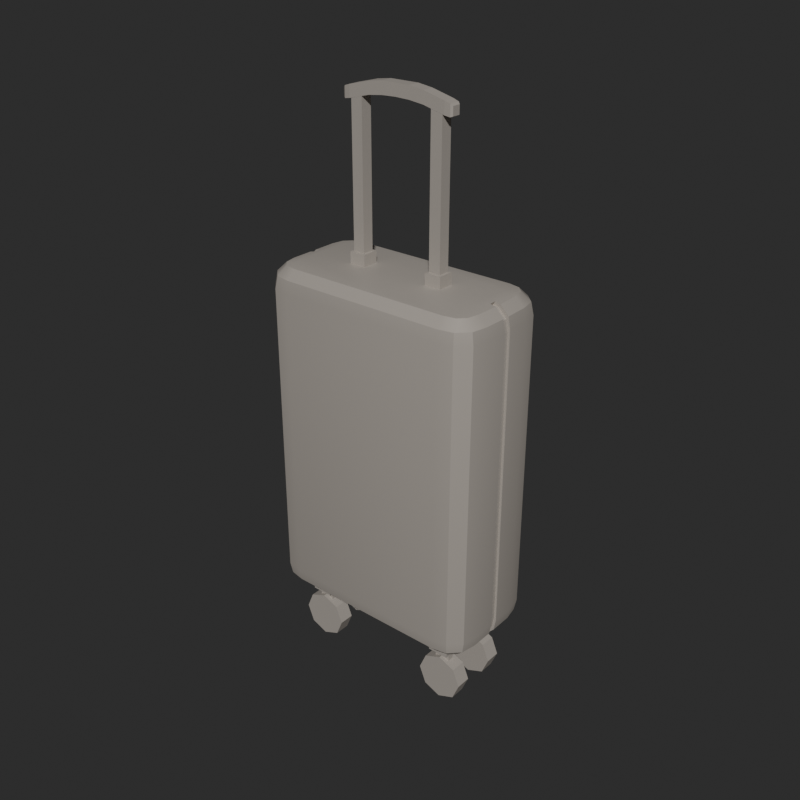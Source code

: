 # Source: Suitcase.blend  (saved by Blender 5.0.119; exported with 4.5.12 LTS)
import bpy
from mathutils import Matrix  # noqa: F401  (used for matrix-valued properties, if any)

bpy.ops.wm.read_factory_settings(use_empty=True)
scene = bpy.context.scene
scene.name = 'Scene'

# ---- collections
col_suitcase1 = bpy.data.collections.new('suitcase1'); scene.collection.children.link(col_suitcase1)

# ---- materials (node trees are filled in below, after node groups)
mat_m_suitcase_base = bpy.data.materials.new('M_Suitcase_Base')
mat_m_suitcase_base.alpha_threshold = 0.0
mat_m_suitcase_base.use_backface_culling_lightprobe_volume = False
mat_m_suitcase_base.use_transparent_shadow = False
mat_m_suitcase_base.roughness = 0.5
mat_m_suitcase_base.line_color = (0.0, 0.0, 0.0, 1.0)

# ---- material node trees
mat_m_suitcase_base.use_nodes = True; mat_m_suitcase_base.node_tree.nodes.clear()
_N = mat_m_suitcase_base.node_tree.nodes; _L = mat_m_suitcase_base.node_tree.links
n0 = _N.new('ShaderNodeOutputMaterial'); n0.name = 'Material Output'; n0.location = (300, 300)
n1 = _N.new('ShaderNodeBsdfPrincipled'); n1.name = 'Principled BSDF'; n1.location = (10, 300)
n1.inputs[0].default_value = (0.55, 0.5, 0.45, 1.0)
n1.inputs[3].default_value = 1.45
_L.new(n1.outputs[0], n0.inputs[0])
n0.is_active_output = True

# ---- world
world_world = bpy.data.worlds.new('World'); scene.world = world_world
world_world.use_nodes = True; world_world.node_tree.nodes.clear()
_N = world_world.node_tree.nodes; _L = world_world.node_tree.links
n0 = _N.new('ShaderNodeOutputWorld'); n0.name = 'World Output'; n0.location = (300, 300)
n1 = _N.new('ShaderNodeBackground'); n1.name = 'Background'; n1.location = (10, 300)
n1.inputs[0].default_value = (0.05088, 0.05088, 0.05088, 1.0)
_L.new(n1.outputs[0], n0.inputs[0])
n0.is_active_output = True
world_world.color = (0.05088, 0.05088, 0.05088)
world_world.use_sun_shadow = False
world_world.sun_shadow_jitter_overblur = 0.0

# ---- meshes
me_cube_003 = bpy.data.meshes.new('Cube.003')
me_cube_003.from_pydata([(-0.0498, -0.01011, 0.9975), (6.696e-09, -0.01011, 1.001), (0.0498, -0.01011, 0.9975), (0.0498, 0.01011, 0.9975), (6.696e-09, 0.01011, 1.001), (-0.0498, 0.01011, 0.9975), (0.0498, 0.01011, 0.9775), (8.206e-09, 0.01011, 0.9815), (-0.0498, 0.01011, 0.9775), (0.0498, -0.01011, 0.9775), (8.206e-09, -0.01011, 0.9815), (-0.0498, -0.01011, 0.9775), (-0.0249, -0.01011, 1.001), (-0.0249, 0.01011, 1.001), (-0.0249, 0.01011, 0.9806), (-0.0249, -0.01011, 0.9806), (0.0249, -0.01011, 1.001), (0.0249, 0.01011, 1.001), (0.0249, 0.01011, 0.9806), (0.0249, -0.01011, 0.9806), (-0.09961, -0.007225, 0.9822), (-0.08684, -0.01011, 0.9882), (-0.09631, -0.009368, 0.9851), (0.09961, -0.007225, 0.9822), (0.08684, -0.01011, 0.9882), (0.09631, -0.009368, 0.9851), (-0.09961, 0.007225, 0.9822), (-0.08684, 0.01011, 0.9882), (-0.09631, 0.009368, 0.9851), (0.09961, 0.007225, 0.9822), (0.08684, 0.01011, 0.9882), (0.09631, 0.009368, 0.9851), (-0.09961, -0.007225, 0.9679), (-0.08684, -0.01011, 0.9682), (-0.09631, -0.009368, 0.9666), (0.09961, -0.007225, 0.9679), (0.08684, -0.01011, 0.9682), (0.09631, -0.009368, 0.9666), (-0.09961, 0.007225, 0.9679), (-0.08684, 0.01011, 0.9682), (-0.09631, 0.009368, 0.9666), (0.09961, 0.007225, 0.9679), (0.08684, 0.01011, 0.9682), (0.09631, 0.009368, 0.9666), (-0.1693, -0.005785, 0.1239), (-0.1693, -0.005785, 0.7079), (-0.1693, 0.005785, 0.1239), (-0.1693, 0.005785, 0.7079), (-0.1784, -0.005952, 0.7059), (-0.1784, 0.005952, 0.7059), (-0.1926, -0.006216, 0.6912), (-0.1926, 0.006216, 0.6912), (-0.1963, 0.006288, 0.671), (-0.1963, -0.006288, 0.671), (-0.1784, 0.005952, 0.1259), (-0.1784, -0.005952, 0.1259), (-0.1926, 0.006216, 0.1407), (-0.1926, -0.006216, 0.1407), (-0.1963, -0.006288, 0.1609), (-0.1963, 0.006288, 0.1609), (-0.2, -0.0467, 0.1559), (-0.1959, -0.0463, 0.1351), (-0.1809, -0.04485, 0.12), (-0.2, -0.0467, 0.6759), (-0.1959, -0.0463, 0.6968), (-0.1809, -0.04485, 0.7119), (-0.2, 0.0467, 0.1559), (-0.1959, 0.0463, 0.1351), (-0.1809, 0.04485, 0.12), (-0.2, 0.0467, 0.6759), (-0.1959, 0.0463, 0.6968), (-0.1809, 0.04485, 0.7119), (-0.1725, 0.0908, 0.6968), (-0.1651, 0.07692, 0.7119), (-0.1745, 0.09457, 0.6759), (-0.1908, 0.07252, 0.6968), (-0.1769, 0.06513, 0.7119), (-0.1946, 0.07452, 0.6759), (-0.1463, 0.09592, 0.6968), (-0.1448, 0.08088, 0.7119), (-0.1467, 0.1, 0.6759), (-0.16, 0.04283, 0.7159), (-0.1963, 0.006334, 0.6964), (-0.1818, 0.006065, 0.7114), (-0.2, 0.006408, 0.6758), (-0.1725, 0.005895, 0.7135), (-0.1908, 0.07252, 0.1351), (-0.1769, 0.06513, 0.12), (-0.1946, 0.07452, 0.1559), (-0.1725, 0.0908, 0.1351), (-0.1651, 0.07692, 0.12), (-0.1745, 0.09457, 0.1559), (-0.1963, 0.006334, 0.1355), (-0.1818, 0.006065, 0.1204), (-0.2, 0.006408, 0.156), (-0.1725, 0.005895, 0.1184), (-0.1463, 0.09592, 0.1351), (-0.1448, 0.08088, 0.12), (-0.1467, 0.1, 0.1559), (-0.1495, 0.05813, 0.1159), (-0.1908, -0.07252, 0.6968), (-0.1769, -0.06513, 0.7119), (-0.1946, -0.07452, 0.6759), (-0.1725, -0.0908, 0.6968), (-0.1651, -0.07692, 0.7119), (-0.1745, -0.09457, 0.6759), (-0.1963, -0.006334, 0.6964), (-0.1818, -0.006065, 0.7114), (-0.2, -0.006408, 0.6758), (-0.1725, -0.005895, 0.7135), (-0.1463, -0.09592, 0.6968), (-0.1448, -0.08088, 0.7119), (-0.1467, -0.1, 0.6759), (-0.16, -0.04283, 0.7159), (-0.1725, -0.0908, 0.1351), (-0.1651, -0.07692, 0.12), (-0.1745, -0.09457, 0.1559), (-0.1908, -0.07252, 0.1351), (-0.1769, -0.06513, 0.12), (-0.1946, -0.07452, 0.1559), (-0.1463, -0.09592, 0.1351), (-0.1448, -0.08088, 0.12), (-0.1467, -0.1, 0.1559), (-0.1495, -0.05813, 0.1159), (-0.1963, -0.006334, 0.1355), (-0.1818, -0.006065, 0.1204), (-0.2, -0.006408, 0.156), (-0.1725, -0.005895, 0.1184), (0.1693, -0.005785, 0.1239), (0.1693, -0.005785, 0.7079), (0.1693, 0.005785, 0.1239), (0.1693, 0.005785, 0.7079), (0.1784, -0.005952, 0.7059), (0.1784, 0.005952, 0.7059), (0.1926, -0.006216, 0.6912), (0.1926, 0.006216, 0.6912), (0.1963, 0.006288, 0.671), (0.1963, -0.006288, 0.671), (0.1784, 0.005952, 0.1259), (0.1784, -0.005952, 0.1259), (0.1926, 0.006216, 0.1407), (0.1926, -0.006216, 0.1407), (0.1963, -0.006288, 0.1609), (0.1963, 0.006288, 0.1609), (0.2, -0.0467, 0.1559), (0.1959, -0.0463, 0.1351), (0.1809, -0.04485, 0.12), (0.2, -0.0467, 0.6759), (0.1959, -0.0463, 0.6968), (0.1809, -0.04485, 0.7119), (0.2, 0.0467, 0.1559), (0.1959, 0.0463, 0.1351), (0.1809, 0.04485, 0.12), (0.2, 0.0467, 0.6759), (0.1959, 0.0463, 0.6968), (0.1809, 0.04485, 0.7119), (0.1725, 0.0908, 0.6968), (0.1651, 0.07692, 0.7119), (0.1745, 0.09457, 0.6759), (0.1908, 0.07252, 0.6968), (0.1769, 0.06513, 0.7119), (0.1946, 0.07452, 0.6759), (0.1463, 0.09592, 0.6968), (0.1448, 0.08088, 0.7119), (0.1467, 0.1, 0.6759), (0.16, 0.04283, 0.7159), (0.1963, 0.006334, 0.6964), (0.1818, 0.006065, 0.7114), (0.2, 0.006408, 0.6758), (0.1725, 0.005895, 0.7135), (0.1908, 0.07252, 0.1351), (0.1769, 0.06513, 0.12), (0.1946, 0.07452, 0.1559), (0.1725, 0.0908, 0.1351), (0.1651, 0.07692, 0.12), (0.1745, 0.09457, 0.1559), (0.1963, 0.006334, 0.1355), (0.1818, 0.006065, 0.1204), (0.2, 0.006408, 0.156), (0.1725, 0.005895, 0.1184), (0.1463, 0.09592, 0.1351), (0.1448, 0.08088, 0.12), (0.1467, 0.1, 0.1559), (0.1495, 0.05813, 0.1159), (0.1908, -0.07252, 0.6968), (0.1769, -0.06513, 0.7119), (0.1946, -0.07452, 0.6759), (0.1725, -0.0908, 0.6968), (0.1651, -0.07692, 0.7119), (0.1745, -0.09457, 0.6759), (0.1963, -0.006334, 0.6964), (0.1818, -0.006065, 0.7114), (0.2, -0.006408, 0.6758), (0.1725, -0.005895, 0.7135), (0.1463, -0.09592, 0.6968), (0.1448, -0.08088, 0.7119), (0.1725, -0.005895, 0.1184), (0.2, -0.006408, 0.156), (0.1818, -0.006065, 0.1204), (0.1963, -0.006334, 0.1355), (0.1495, -0.05813, 0.1159), (0.1467, -0.1, 0.1559), (0.1448, -0.08088, 0.12), (0.1463, -0.09592, 0.1351), (0.1946, -0.07452, 0.1559), (0.1769, -0.06513, 0.12), (0.1908, -0.07252, 0.1351), (0.1745, -0.09457, 0.1559), (0.1651, -0.07692, 0.12), (0.1725, -0.0908, 0.1351), (0.16, -0.04283, 0.7159), (0.1467, -0.1, 0.6759), (-0.08348, -0.01, 0.9812), (-0.08348, 0.01, 0.9812), (-0.06348, -0.01, 0.9812), (-0.06348, 0.01, 0.9812), (-0.08348, -0.01, 0.736), (-0.08348, 0.01, 0.736), (-0.06348, 0.01, 0.736), (-0.06348, -0.01, 0.736), (-0.08773, -0.01425, 0.7015), (-0.08773, 0.01425, 0.7015), (-0.05923, -0.01425, 0.7015), (-0.05923, 0.01425, 0.7015), (-0.08773, -0.01425, 0.7356), (-0.08773, 0.01425, 0.7356), (-0.05923, 0.01425, 0.7356), (-0.05923, -0.01425, 0.7356), (0.08348, -0.01, 0.9812), (0.08348, 0.01, 0.9812), (0.06348, -0.01, 0.9812), (0.06348, 0.01, 0.9812), (0.08348, -0.01, 0.736), (0.08348, 0.01, 0.736), (0.06348, 0.01, 0.736), (0.06348, -0.01, 0.736), (0.08773, -0.01425, 0.7015), (0.08773, 0.01425, 0.7015), (0.05923, -0.01425, 0.7015), (0.05923, 0.01425, 0.7015), (0.08773, -0.01425, 0.7356), (0.08773, 0.01425, 0.7356), (0.05923, 0.01425, 0.7356), (0.05923, -0.01425, 0.7356), (-0.1454, -0.0479, 0.09428), (-0.1501, -0.06028, 0.1267), (-0.1454, -0.03615, 0.09428), (-0.1501, -0.02377, 0.1267), (-0.1182, -0.0479, 0.09428), (-0.1136, -0.06028, 0.1267), (-0.1182, -0.03615, 0.09428), (-0.1136, -0.02377, 0.1267), (-0.1501, -0.02377, 0.09426), (-0.1501, -0.06028, 0.09426), (-0.1136, -0.02377, 0.09426), (-0.1136, -0.06028, 0.09426), (-0.1454, -0.03615, 0.07253), (-0.1454, -0.0479, 0.07253), (-0.1182, -0.03615, 0.07253), (-0.1182, -0.0479, 0.07253), (0.1454, -0.0479, 0.09428), (0.1501, -0.06028, 0.1267), (0.1454, -0.03615, 0.09428), (0.1501, -0.02377, 0.1267), (0.1182, -0.0479, 0.09428), (0.1136, -0.06028, 0.1267), (0.1182, -0.03615, 0.09428), (0.1136, -0.02377, 0.1267), (0.1501, -0.02377, 0.09426), (0.1501, -0.06028, 0.09426), (0.1136, -0.02377, 0.09426), (0.1136, -0.06028, 0.09426), (0.1454, -0.03615, 0.07253), (0.1454, -0.0479, 0.07253), (0.1182, -0.03615, 0.07253), (0.1182, -0.0479, 0.07253), (-0.1454, 0.0479, 0.09428), (-0.1501, 0.06028, 0.1267), (-0.1454, 0.03615, 0.09428), (-0.1501, 0.02377, 0.1267), (-0.1182, 0.0479, 0.09428), (-0.1136, 0.06028, 0.1267), (-0.1182, 0.03615, 0.09428), (-0.1136, 0.02377, 0.1267), (-0.1501, 0.02377, 0.09426), (-0.1501, 0.06028, 0.09426), (-0.1136, 0.02377, 0.09426), (-0.1136, 0.06028, 0.09426), (-0.1454, 0.03615, 0.07253), (-0.1454, 0.0479, 0.07253), (-0.1182, 0.03615, 0.07253), (-0.1182, 0.0479, 0.07253), (0.1454, 0.0479, 0.09428), (0.1501, 0.06028, 0.1267), (0.1454, 0.03615, 0.09428), (0.1501, 0.02377, 0.1267), (0.1182, 0.0479, 0.09428), (0.1136, 0.06028, 0.1267), (0.1182, 0.03615, 0.09428), (0.1136, 0.02377, 0.1267), (0.1501, 0.02377, 0.09426), (0.1501, 0.06028, 0.09426), (0.1136, 0.02377, 0.09426), (0.1136, 0.06028, 0.09426), (0.1454, 0.03615, 0.07253), (0.1454, 0.0479, 0.07253), (0.1182, 0.03615, 0.07253), (0.1182, 0.0479, 0.07253), (-0.1319, -0.02854, 0.08242), (-0.1319, -0.05544, 0.08242), (-0.1028, -0.02854, 0.07034), (-0.1028, -0.05544, 0.07034), (-0.09069, -0.02854, 0.0412), (-0.09069, -0.05544, 0.0412), (-0.1028, -0.02854, 0.01205), (-0.1028, -0.05544, 0.01205), (-0.1319, -0.02854, -2.157e-05), (-0.1319, -0.05544, -2.157e-05), (-0.1611, -0.02854, 0.01205), (-0.1611, -0.05544, 0.01205), (-0.1731, -0.02854, 0.0412), (-0.1731, -0.05544, 0.0412), (-0.1611, -0.02854, 0.07034), (-0.1611, -0.05544, 0.07034), (0.1319, -0.02854, 0.08242), (0.1319, -0.05544, 0.08242), (0.1028, -0.02854, 0.07034), (0.1028, -0.05544, 0.07034), (0.09069, -0.02854, 0.0412), (0.09069, -0.05544, 0.0412), (0.1028, -0.02854, 0.01205), (0.1028, -0.05544, 0.01205), (0.1319, -0.02854, -2.157e-05), (0.1319, -0.05544, -2.157e-05), (0.1611, -0.02854, 0.01205), (0.1611, -0.05544, 0.01205), (0.1731, -0.02854, 0.0412), (0.1731, -0.05544, 0.0412), (0.1611, -0.02854, 0.07034), (0.1611, -0.05544, 0.07034), (-0.1319, 0.02854, 0.08242), (-0.1319, 0.05544, 0.08242), (-0.1028, 0.02854, 0.07034), (-0.1028, 0.05544, 0.07034), (-0.09069, 0.02854, 0.0412), (-0.09069, 0.05544, 0.0412), (-0.1028, 0.02854, 0.01205), (-0.1028, 0.05544, 0.01205), (-0.1319, 0.02854, -2.157e-05), (-0.1319, 0.05544, -2.157e-05), (-0.1611, 0.02854, 0.01205), (-0.1611, 0.05544, 0.01205), (-0.1731, 0.02854, 0.0412), (-0.1731, 0.05544, 0.0412), (-0.1611, 0.02854, 0.07034), (-0.1611, 0.05544, 0.07034), (0.1319, 0.02854, 0.08242), (0.1319, 0.05544, 0.08242), (0.1028, 0.02854, 0.07034), (0.1028, 0.05544, 0.07034), (0.09069, 0.02854, 0.0412), (0.09069, 0.05544, 0.0412), (0.1028, 0.02854, 0.01205), (0.1028, 0.05544, 0.01205), (0.1319, 0.02854, -2.157e-05), (0.1319, 0.05544, -2.157e-05), (0.1611, 0.02854, 0.01205), (0.1611, 0.05544, 0.01205), (0.1731, 0.02854, 0.0412), (0.1731, 0.05544, 0.0412), (0.1611, 0.02854, 0.07034), (0.1611, 0.05544, 0.07034)], [], [(41, 29, 23, 35), (39, 8, 11, 33), (2, 24, 30, 3), (33, 11, 0, 21), (27, 5, 8, 39), (9, 36, 24, 2), (15, 10, 1, 12), (19, 9, 2, 16), (6, 42, 36, 9), (14, 7, 10, 15), (18, 6, 9, 19), (3, 30, 42, 6), (13, 4, 7, 14), (17, 3, 6, 18), (26, 38, 32, 20), (12, 1, 4, 13), (16, 2, 3, 17), (0, 12, 13, 5), (5, 13, 14, 8), (8, 14, 15, 11), (11, 15, 12, 0), (1, 16, 17, 4), (4, 17, 18, 7), (7, 18, 19, 10), (10, 19, 16, 1), (26, 20, 22, 28), (28, 22, 21, 27), (23, 29, 31, 25), (25, 31, 30, 24), (38, 26, 28, 40), (40, 28, 27, 39), (29, 41, 43, 31), (31, 43, 42, 30), (32, 38, 40, 34), (34, 40, 39, 33), (41, 35, 37, 43), (43, 37, 36, 42), (20, 32, 34, 22), (22, 34, 33, 21), (35, 23, 25, 37), (37, 25, 24, 36), (21, 0, 5, 27), (200, 123, 99, 183), (126, 58, 57, 124), (124, 57, 55, 125), (125, 55, 44, 127), (106, 50, 53, 108), (107, 48, 50, 106), (109, 45, 48, 107), (94, 59, 52, 84), (92, 56, 59, 94), (108, 53, 58, 126), (48, 45, 47, 49), (50, 48, 49, 51), (53, 50, 51, 52), (54, 46, 44, 55), (56, 54, 55, 57), (59, 56, 57, 58), (59, 58, 53, 52), (84, 69, 66, 94), (126, 60, 63, 108), (109, 113, 81, 85), (95, 99, 123, 127), (124, 61, 60, 126), (125, 62, 61, 124), (127, 123, 62, 125), (108, 63, 64, 106), (106, 64, 65, 107), (107, 65, 113, 109), (94, 66, 67, 92), (92, 67, 68, 93), (93, 68, 99, 95), (82, 70, 69, 84), (83, 71, 70, 82), (85, 81, 71, 83), (127, 44, 46, 95), (83, 49, 47, 85), (82, 51, 49, 83), (85, 47, 45, 109), (84, 52, 51, 82), (95, 46, 54, 93), (117, 119, 60, 61), (118, 117, 61, 62), (123, 118, 62), (64, 63, 102, 100), (65, 64, 100, 101), (113, 65, 101), (114, 116, 119, 117), (115, 114, 117, 118), (123, 115, 118), (100, 102, 105, 103), (101, 100, 103, 104), (113, 101, 104), (120, 122, 116, 114), (121, 120, 114, 115), (123, 121, 115), (103, 105, 112, 110), (104, 103, 110, 111), (113, 104, 111), (89, 91, 98, 96), (90, 89, 96, 97), (99, 90, 97), (78, 80, 74, 72), (79, 78, 72, 73), (81, 79, 73), (86, 88, 91, 89), (87, 86, 89, 90), (99, 87, 90), (72, 74, 77, 75), (73, 72, 75, 76), (81, 73, 76), (67, 66, 88, 86), (68, 67, 86, 87), (99, 68, 87), (75, 77, 69, 70), (76, 75, 70, 71), (81, 76, 71), (74, 80, 98, 91), (105, 102, 119, 116), (69, 77, 88, 66), (77, 74, 91, 88), (102, 63, 60, 119), (93, 54, 56, 92), (112, 105, 116, 122), (122, 201, 211, 112), (183, 99, 97, 181), (122, 120, 203, 201), (120, 121, 202, 203), (121, 123, 200, 202), (113, 111, 195, 210), (111, 110, 194, 195), (110, 112, 211, 194), (80, 78, 162, 164), (78, 79, 163, 162), (197, 199, 141, 142), (199, 198, 139, 141), (198, 196, 128, 139), (190, 192, 137, 134), (191, 190, 134, 132), (193, 191, 132, 129), (178, 168, 136, 143), (176, 178, 143, 140), (192, 197, 142, 137), (132, 133, 131, 129), (134, 135, 133, 132), (137, 136, 135, 134), (138, 139, 128, 130), (140, 141, 139, 138), (143, 142, 141, 140), (143, 136, 137, 142), (168, 178, 150, 153), (197, 192, 147, 144), (193, 169, 165, 210), (179, 196, 200, 183), (199, 197, 144, 145), (198, 199, 145, 146), (196, 198, 146, 200), (192, 190, 148, 147), (190, 191, 149, 148), (191, 193, 210, 149), (178, 176, 151, 150), (176, 177, 152, 151), (177, 179, 183, 152), (166, 168, 153, 154), (167, 166, 154, 155), (169, 167, 155, 165), (79, 81, 165, 163), (196, 179, 130, 128), (167, 169, 131, 133), (166, 167, 133, 135), (169, 193, 129, 131), (168, 166, 135, 136), (181, 97, 96, 180), (180, 96, 98, 182), (182, 98, 80, 164), (179, 177, 138, 130), (206, 145, 144, 204), (205, 146, 145, 206), (200, 146, 205), (148, 184, 186, 147), (149, 185, 184, 148), (210, 185, 149), (209, 206, 204, 207), (208, 205, 206, 209), (200, 205, 208), (184, 187, 189, 186), (185, 188, 187, 184), (210, 188, 185), (203, 209, 207, 201), (202, 208, 209, 203), (200, 208, 202), (187, 194, 211, 189), (188, 195, 194, 187), (210, 195, 188), (173, 180, 182, 175), (174, 181, 180, 173), (183, 181, 174), (162, 156, 158, 164), (163, 157, 156, 162), (165, 157, 163), (170, 173, 175, 172), (171, 174, 173, 170), (183, 174, 171), (177, 176, 140, 138), (81, 113, 210, 165), (158, 175, 182, 164), (165, 155, 160), (160, 155, 154, 159), (159, 154, 153, 161), (183, 171, 152), (152, 171, 170, 151), (151, 170, 172, 150), (165, 160, 157), (157, 160, 159, 156), (156, 159, 161, 158), (189, 207, 204, 186), (153, 150, 172, 161), (161, 172, 175, 158), (186, 204, 144, 147), (211, 201, 207, 189), (216, 212, 213, 217), (217, 213, 215, 218), (218, 215, 214, 219), (219, 214, 212, 216), (215, 213, 212, 214), (219, 216, 224, 227), (217, 218, 226, 225), (218, 219, 227, 226), (216, 217, 225, 224), (221, 223, 222, 220), (222, 227, 224, 220), (223, 226, 227, 222), (221, 225, 226, 223), (220, 224, 225, 221), (232, 233, 229, 228), (233, 234, 231, 229), (234, 235, 230, 231), (235, 232, 228, 230), (231, 230, 228, 229), (235, 243, 240, 232), (233, 241, 242, 234), (234, 242, 243, 235), (232, 240, 241, 233), (237, 236, 238, 239), (238, 236, 240, 243), (239, 238, 243, 242), (237, 239, 242, 241), (236, 237, 241, 240), (253, 245, 247, 252), (252, 247, 251, 254), (254, 251, 249, 255), (255, 249, 245, 253), (248, 244, 257, 259), (251, 247, 245, 249), (246, 244, 253, 252), (250, 246, 252, 254), (248, 250, 254, 255), (244, 248, 255, 253), (256, 258, 259, 257), (246, 250, 258, 256), (250, 248, 259, 258), (244, 246, 256, 257), (269, 268, 263, 261), (268, 270, 267, 263), (270, 271, 265, 267), (271, 269, 261, 265), (264, 275, 273, 260), (267, 265, 261, 263), (262, 268, 269, 260), (266, 270, 268, 262), (264, 271, 270, 266), (260, 269, 271, 264), (272, 273, 275, 274), (262, 272, 274, 266), (266, 274, 275, 264), (260, 273, 272, 262), (285, 284, 279, 277), (284, 286, 283, 279), (286, 287, 281, 283), (287, 285, 277, 281), (280, 291, 289, 276), (283, 281, 277, 279), (278, 284, 285, 276), (282, 286, 284, 278), (280, 287, 286, 282), (276, 285, 287, 280), (288, 289, 291, 290), (278, 288, 290, 282), (282, 290, 291, 280), (276, 289, 288, 278), (301, 293, 295, 300), (300, 295, 299, 302), (302, 299, 297, 303), (303, 297, 293, 301), (296, 292, 305, 307), (299, 295, 293, 297), (294, 292, 301, 300), (298, 294, 300, 302), (296, 298, 302, 303), (292, 296, 303, 301), (304, 306, 307, 305), (294, 298, 306, 304), (298, 296, 307, 306), (292, 294, 304, 305), (308, 309, 311, 310), (310, 311, 313, 312), (312, 313, 315, 314), (314, 315, 317, 316), (316, 317, 319, 318), (318, 319, 321, 320), (311, 309, 323, 321, 319, 317, 315, 313), (320, 321, 323, 322), (322, 323, 309, 308), (308, 310, 312, 314, 316, 318, 320, 322), (324, 326, 327, 325), (326, 328, 329, 327), (328, 330, 331, 329), (330, 332, 333, 331), (332, 334, 335, 333), (334, 336, 337, 335), (327, 329, 331, 333, 335, 337, 339, 325), (336, 338, 339, 337), (338, 324, 325, 339), (324, 338, 336, 334, 332, 330, 328, 326), (340, 342, 343, 341), (342, 344, 345, 343), (344, 346, 347, 345), (346, 348, 349, 347), (348, 350, 351, 349), (350, 352, 353, 351), (343, 345, 347, 349, 351, 353, 355, 341), (352, 354, 355, 353), (354, 340, 341, 355), (340, 354, 352, 350, 348, 346, 344, 342), (356, 357, 359, 358), (358, 359, 361, 360), (360, 361, 363, 362), (362, 363, 365, 364), (364, 365, 367, 366), (366, 367, 369, 368), (359, 357, 371, 369, 367, 365, 363, 361), (368, 369, 371, 370), (370, 371, 357, 356), (356, 358, 360, 362, 364, 366, 368, 370)])
me_cube_003.polygons.foreach_set('use_smooth', [0, 0, 0, 0, 0, 0, 0, 0, 0, 0, 0, 0, 0, 0, 0, 0, 0, 0, 0, 0, 0, 0, 0, 0, 0, 0, 0, 0, 0, 0, 0, 0, 0, 0, 0, 0, 0, 0, 0, 0, 0, 0, 1, 1, 1, 1, 1, 1, 1, 1, 1, 1, 1, 1, 1, 1, 1, 1, 1, 1, 1, 1, 1, 1, 1, 1, 1, 1, 1, 1, 1, 1, 1, 1, 1, 1, 1, 1, 1, 1, 1, 1, 1, 1, 1, 1, 1, 1, 1, 1, 1, 1, 1, 1, 1, 1, 1, 1, 1, 1, 1, 1, 1, 1, 1, 1, 1, 1, 1, 1, 1, 1, 1, 1, 1, 1, 1, 1, 1, 1, 1, 1, 1, 1, 1, 1, 1, 1, 1, 1, 1, 1, 1, 1, 1, 1, 1, 1, 1, 1, 1, 1, 1, 1, 1, 1, 1, 1, 1, 1, 1, 1, 1, 1, 1, 1, 1, 1, 1, 1, 1, 1, 1, 1, 1, 1, 1, 1, 1, 1, 1, 1, 1, 1, 1, 1, 1, 1, 1, 1, 1, 1, 1, 1, 1, 1, 1, 1, 1, 1, 1, 1, 1, 1, 1, 1, 1, 1, 1, 1, 1, 1, 1, 1, 1, 1, 1, 1, 1, 1, 1, 1, 1, 1, 1, 1, 1, 1, 1, 1, 1, 1, 1, 1, 1, 1, 1, 1, 1, 1, 1, 1, 1, 1, 1, 1, 1, 1, 1, 1, 1, 1, 1, 1, 1, 1, 1, 1, 0, 0, 0, 0, 0, 0, 0, 0, 0, 0, 0, 0, 0, 0, 0, 0, 0, 0, 0, 0, 0, 0, 0, 0, 0, 0, 0, 0, 0, 0, 0, 0, 0, 0, 0, 0, 0, 0, 0, 0, 0, 0, 0, 0, 0, 0, 0, 0, 0, 0, 0, 0, 0, 0, 0, 0, 0, 0, 0, 0, 0, 0, 0, 0, 0, 0, 0, 0, 0, 0, 0, 0, 0, 0, 0, 0, 0, 0, 0, 0, 0, 0, 0, 0, 0, 0, 0, 0, 0, 0, 0, 0, 0, 0, 0, 0])
_k = set([(44, 46), (44, 55), (44, 127), (45, 47), (45, 48), (45, 109), (46, 54), (46, 95), (47, 49), (47, 85), (48, 49), (48, 50), (49, 51), (50, 51), (50, 53), (51, 52), (52, 59), (53, 58), (54, 55), (54, 56), (55, 57), (56, 57), (56, 59), (57, 58), (61, 117), (61, 124), (62, 118), (62, 125), (64, 100), (64, 106), (65, 101), (65, 107), (67, 86), (67, 92), (68, 87), (68, 93), (70, 75), (70, 82), (71, 76), (71, 83), (72, 74), (72, 75), (72, 78), (73, 76), (73, 79), (74, 91), (75, 77), (77, 88), (78, 162), (79, 163), (82, 83), (82, 84), (83, 85), (84, 94), (85, 109), (86, 88), (86, 89), (87, 90), (89, 91), (89, 96), (90, 97), (92, 93), (92, 94), (93, 95), (95, 127), (96, 180), (97, 181), (100, 102), (100, 103), (101, 104), (102, 119), (103, 105), (103, 110), (104, 111), (105, 116), (106, 107), (106, 108), (107, 109), (108, 126), (110, 194), (111, 195), (114, 116), (114, 117), (114, 120), (115, 118), (115, 121), (117, 119), (120, 203), (121, 202), (124, 125), (124, 126), (125, 127), (128, 130), (128, 139), (128, 196), (129, 131), (129, 132), (129, 193), (130, 138), (130, 179), (131, 133), (131, 169), (132, 133), (132, 134), (133, 135), (134, 135), (134, 137), (135, 136), (136, 143), (137, 142), (138, 139), (138, 140), (139, 141), (140, 141), (140, 143), (141, 142), (145, 199), (145, 206), (146, 198), (146, 205), (148, 184), (148, 190), (149, 185), (149, 191), (151, 170), (151, 176), (152, 171), (152, 177), (154, 159), (154, 166), (155, 160), (155, 167), (156, 158), (156, 159), (156, 162), (157, 160), (157, 163), (158, 175), (159, 161), (161, 172), (166, 167), (166, 168), (167, 169), (168, 178), (169, 193), (170, 172), (170, 173), (171, 174), (173, 175), (173, 180), (174, 181), (176, 177), (176, 178), (177, 179), (179, 196), (184, 186), (184, 187), (185, 188), (186, 204), (187, 189), (187, 194), (188, 195), (189, 207), (190, 191), (190, 192), (191, 193), (192, 197), (196, 198), (197, 199), (198, 199), (202, 208), (203, 209), (204, 206), (205, 208), (206, 209), (207, 209), (212, 213), (212, 214), (212, 216), (213, 215), (213, 217), (214, 215), (214, 219), (215, 218), (216, 217), (216, 219), (217, 218), (218, 219), (220, 221), (220, 222), (220, 224), (221, 223), (221, 225), (222, 223), (222, 227), (223, 226), (224, 225), (224, 227), (225, 226), (226, 227), (228, 229), (228, 230), (228, 232), (229, 231), (229, 233), (230, 231), (230, 235), (231, 234), (232, 233), (232, 235), (233, 234), (234, 235), (236, 237), (236, 238), (236, 240), (237, 239), (237, 241), (238, 239), (238, 243), (239, 242), (240, 241), (240, 243), (241, 242), (242, 243)])
me_cube_003.attributes.new('sharp_edge', 'BOOLEAN', 'EDGE').data.foreach_set('value', [ (min(e.vertices), max(e.vertices)) in _k for e in me_cube_003.edges])
_uv = me_cube_003.uv_layers.new(name='UVMap')
_uv.uv.foreach_set('vector', [0.7678, 0.6911, 0.7854, 0.6911, 0.7854, 0.7089, 0.7678, 0.7089, 0.026, 0.6472, 0.026, 0.6942, 0.001104, 0.6942, 0.001104, 0.6472, 0.8168, 0.1889, 0.8168, 0.2358, 0.7919, 0.2358, 0.7919, 0.1889, 0.03021, 0.8613, 0.04162, 0.8157, 0.06623, 0.8157, 0.05483, 0.8613, 0.09997, 0.6476, 0.1114, 0.6932, 0.08676, 0.6932, 0.07536, 0.6476, 0.04162, 0.6932, 0.03021, 0.6476, 0.05483, 0.6476, 0.06623, 0.6932, 0.04542, 0.7851, 0.04653, 0.7545, 0.07114, 0.7545, 0.07003, 0.7851, 0.04542, 0.7238, 0.04162, 0.6932, 0.06623, 0.6932, 0.07003, 0.7238, 0.026, 0.8173, 0.026, 0.8643, 0.001104, 0.8643, 0.001104, 0.8173, 0.026, 0.7251, 0.026, 0.7558, 0.001104, 0.7558, 0.001104, 0.7251, 0.026, 0.7864, 0.026, 0.8173, 0.001104, 0.8173, 0.001104, 0.7864, 0.1114, 0.8157, 0.09997, 0.8613, 0.07536, 0.8613, 0.08676, 0.8157, 0.1152, 0.7238, 0.1163, 0.7545, 0.09167, 0.7545, 0.09056, 0.7238, 0.1152, 0.7851, 0.1114, 0.8157, 0.08676, 0.8157, 0.09056, 0.7851, 0.5274, 0.8267, 0.5449, 0.8267, 0.5449, 0.8445, 0.5274, 0.8445, 0.8168, 0.09667, 0.8168, 0.1273, 0.7919, 0.1273, 0.7919, 0.09667, 0.8168, 0.158, 0.8168, 0.1889, 0.7919, 0.1889, 0.7919, 0.158, 0.8168, 0.06579, 0.8168, 0.09667, 0.7919, 0.09667, 0.7919, 0.06579, 0.1114, 0.6932, 0.1152, 0.7238, 0.09056, 0.7238, 0.08676, 0.6932, 0.026, 0.6942, 0.026, 0.7251, 0.001104, 0.7251, 0.001104, 0.6942, 0.04162, 0.8157, 0.04542, 0.7851, 0.07003, 0.7851, 0.06623, 0.8157, 0.8168, 0.1273, 0.8168, 0.158, 0.7919, 0.158, 0.7919, 0.1273, 0.1163, 0.7545, 0.1152, 0.7851, 0.09056, 0.7851, 0.09167, 0.7545, 0.026, 0.7558, 0.026, 0.7864, 0.001104, 0.7864, 0.001104, 0.7558, 0.04653, 0.7545, 0.04542, 0.7238, 0.07003, 0.7238, 0.07114, 0.7545, 0.7954, 0.001104, 0.8132, 0.001104, 0.8158, 0.006541, 0.7928, 0.006541, 0.7928, 0.006541, 0.8158, 0.006541, 0.8168, 0.01881, 0.7919, 0.01881, 0.8132, 0.2536, 0.7954, 0.2536, 0.7928, 0.2481, 0.8158, 0.2481, 0.8158, 0.2481, 0.7928, 0.2481, 0.7919, 0.2358, 0.8168, 0.2358, 0.07494, 0.6311, 0.09252, 0.6311, 0.09614, 0.6359, 0.07335, 0.6359, 0.07335, 0.6359, 0.09614, 0.6359, 0.09997, 0.6476, 0.07536, 0.6476, 0.09252, 0.8778, 0.07494, 0.8778, 0.07335, 0.873, 0.09614, 0.873, 0.09614, 0.873, 0.07335, 0.873, 0.07536, 0.8613, 0.09997, 0.8613, 0.004659, 0.6311, 0.02244, 0.6311, 0.02508, 0.6354, 0.002022, 0.6354, 0.002022, 0.6354, 0.02508, 0.6354, 0.026, 0.6472, 0.001104, 0.6472, 0.02244, 0.8805, 0.004659, 0.8805, 0.002022, 0.8761, 0.02508, 0.8761, 0.02508, 0.8761, 0.002022, 0.8761, 0.001104, 0.8643, 0.026, 0.8643, 0.04738, 0.8778, 0.0298, 0.8778, 0.0282, 0.873, 0.051, 0.873, 0.051, 0.873, 0.0282, 0.873, 0.03021, 0.8613, 0.05483, 0.8613, 0.0298, 0.6311, 0.04738, 0.6311, 0.051, 0.6359, 0.0282, 0.6359, 0.0282, 0.6359, 0.051, 0.6359, 0.05483, 0.6476, 0.03021, 0.6476, 0.8168, 0.01881, 0.8168, 0.06579, 0.7919, 0.06579, 0.7919, 0.01881, 0.7559, 0.6311, 0.7559, 0.7283, 0.7181, 0.7283, 0.7181, 0.6311, 0.5106, 0.8123, 0.5118, 0.8107, 0.513, 0.8172, 0.5118, 0.8189, 0.5118, 0.8189, 0.513, 0.8172, 0.5176, 0.822, 0.5165, 0.8238, 0.5165, 0.8238, 0.5176, 0.822, 0.5206, 0.8227, 0.5195, 0.8245, 0.5118, 0.6366, 0.513, 0.6383, 0.5118, 0.6449, 0.5106, 0.6433, 0.5165, 0.6317, 0.5176, 0.6335, 0.513, 0.6383, 0.5118, 0.6366, 0.5195, 0.6311, 0.5206, 0.6329, 0.5176, 0.6335, 0.5165, 0.6317, 0.5084, 0.8123, 0.5072, 0.8107, 0.5072, 0.6449, 0.5084, 0.6433, 0.5072, 0.8189, 0.506, 0.8172, 0.5072, 0.8107, 0.5084, 0.8123, 0.5106, 0.6433, 0.5118, 0.6449, 0.5118, 0.8107, 0.5106, 0.8123, 0.4898, 0.8265, 0.4897, 0.8296, 0.486, 0.8296, 0.4859, 0.8265, 0.4899, 0.8199, 0.4898, 0.8265, 0.4859, 0.8265, 0.4858, 0.8199, 0.4899, 0.8132, 0.4899, 0.8199, 0.4858, 0.8199, 0.4858, 0.8132, 0.4859, 0.6341, 0.486, 0.6311, 0.4897, 0.6311, 0.4898, 0.6341, 0.4858, 0.6407, 0.4859, 0.6341, 0.4898, 0.6341, 0.4899, 0.6407, 0.4858, 0.6474, 0.4858, 0.6407, 0.4899, 0.6407, 0.4899, 0.6474, 0.4858, 0.6474, 0.4899, 0.6474, 0.4899, 0.8132, 0.4858, 0.8132, 0.4496, 0.8222, 0.4363, 0.8208, 0.4363, 0.6533, 0.4497, 0.6519, 0.3841, 0.652, 0.3974, 0.6533, 0.3974, 0.821, 0.3841, 0.8224, 0.6986, 0.7531, 0.6944, 0.7651, 0.6944, 0.7373, 0.6986, 0.7493, 0.7581, 0.688, 0.7656, 0.6711, 0.7656, 0.7089, 0.7581, 0.6919, 0.385, 0.6448, 0.3979, 0.6466, 0.3974, 0.6533, 0.3841, 0.652, 0.3862, 0.6377, 0.3987, 0.6399, 0.3979, 0.6466, 0.385, 0.6448, 0.3868, 0.6346, 0.4058, 0.6311, 0.3987, 0.6399, 0.3862, 0.6377, 0.3841, 0.8224, 0.3974, 0.821, 0.3979, 0.8277, 0.385, 0.8295, 0.385, 0.8295, 0.3979, 0.8277, 0.3988, 0.8343, 0.3862, 0.8366, 0.3862, 0.8366, 0.3988, 0.8343, 0.4001, 0.8412, 0.3868, 0.8397, 0.4497, 0.6519, 0.4363, 0.6533, 0.4358, 0.6465, 0.4487, 0.6447, 0.4487, 0.6447, 0.4358, 0.6465, 0.4349, 0.6399, 0.4475, 0.6376, 0.4475, 0.6376, 0.4349, 0.6399, 0.4278, 0.6311, 0.4468, 0.6345, 0.4487, 0.8294, 0.4358, 0.8276, 0.4363, 0.8208, 0.4496, 0.8222, 0.4476, 0.8364, 0.4349, 0.8342, 0.4358, 0.8276, 0.4487, 0.8294, 0.447, 0.8396, 0.4337, 0.8412, 0.4349, 0.8342, 0.4476, 0.8364, 0.7158, 0.7411, 0.7137, 0.7411, 0.7137, 0.7373, 0.7158, 0.7373, 0.5024, 0.6317, 0.5013, 0.6335, 0.4984, 0.6329, 0.4994, 0.6311, 0.5072, 0.6366, 0.506, 0.6383, 0.5013, 0.6335, 0.5024, 0.6317, 0.7051, 0.7373, 0.7072, 0.7373, 0.7072, 0.7411, 0.7051, 0.7411, 0.5084, 0.6433, 0.5072, 0.6449, 0.506, 0.6383, 0.5072, 0.6366, 0.4994, 0.8245, 0.4984, 0.8227, 0.5013, 0.822, 0.5024, 0.8238, 0.4059, 0.647, 0.4065, 0.6535, 0.3974, 0.6533, 0.3979, 0.6466, 0.4052, 0.6405, 0.4059, 0.647, 0.3979, 0.6466, 0.3987, 0.6399, 0.4058, 0.6311, 0.4052, 0.6405, 0.3987, 0.6399, 0.3979, 0.8277, 0.3974, 0.821, 0.4064, 0.8208, 0.4059, 0.8272, 0.3988, 0.8343, 0.3979, 0.8277, 0.4059, 0.8272, 0.4052, 0.8337, 0.4001, 0.8412, 0.3988, 0.8343, 0.4052, 0.8337, 0.4141, 0.6451, 0.4158, 0.6524, 0.4065, 0.6535, 0.4059, 0.647, 0.4103, 0.6385, 0.4141, 0.6451, 0.4059, 0.647, 0.4052, 0.6405, 0.4058, 0.6311, 0.4103, 0.6385, 0.4052, 0.6405, 0.4059, 0.8272, 0.4064, 0.8208, 0.4158, 0.822, 0.4139, 0.8293, 0.4052, 0.8337, 0.4059, 0.8272, 0.4139, 0.8293, 0.4102, 0.8357, 0.4001, 0.8412, 0.4052, 0.8337, 0.4102, 0.8357, 0.128, 0.6455, 0.1278, 0.6524, 0.1185, 0.652, 0.1193, 0.6449, 0.1284, 0.6386, 0.128, 0.6455, 0.1193, 0.6449, 0.1215, 0.6378, 0.1265, 0.6311, 0.1284, 0.6386, 0.1215, 0.6378, 0.1193, 0.8292, 0.1185, 0.8221, 0.1278, 0.8217, 0.1281, 0.8286, 0.1216, 0.8363, 0.1193, 0.8292, 0.1281, 0.8286, 0.1284, 0.8355, 0.1228, 0.848, 0.1216, 0.8363, 0.1284, 0.8355, 0.3471, 0.6452, 0.3479, 0.6523, 0.3386, 0.6527, 0.3384, 0.6458, 0.3449, 0.6381, 0.3471, 0.6452, 0.3384, 0.6458, 0.338, 0.6389, 0.3399, 0.6313, 0.3449, 0.6381, 0.338, 0.6389, 0.3382, 0.8288, 0.3385, 0.822, 0.3478, 0.8224, 0.347, 0.8295, 0.3379, 0.8357, 0.3382, 0.8288, 0.347, 0.8295, 0.3447, 0.8366, 0.3434, 0.8483, 0.3379, 0.8357, 0.3447, 0.8366, 0.4277, 0.647, 0.4271, 0.6535, 0.418, 0.6523, 0.4195, 0.6451, 0.4284, 0.6405, 0.4277, 0.647, 0.4195, 0.6451, 0.4234, 0.6385, 0.4278, 0.6311, 0.4284, 0.6405, 0.4234, 0.6385, 0.4196, 0.829, 0.418, 0.8217, 0.4272, 0.8206, 0.4278, 0.8271, 0.4234, 0.8356, 0.4196, 0.829, 0.4278, 0.8271, 0.4285, 0.8336, 0.4337, 0.8412, 0.4234, 0.8356, 0.4285, 0.8336, 0.4358, 0.6465, 0.4363, 0.6533, 0.4271, 0.6535, 0.4277, 0.647, 0.4349, 0.6399, 0.4358, 0.6465, 0.4277, 0.647, 0.4284, 0.6405, 0.4278, 0.6311, 0.4349, 0.6399, 0.4284, 0.6405, 0.4278, 0.8271, 0.4272, 0.8206, 0.4363, 0.8208, 0.4358, 0.8276, 0.4285, 0.8336, 0.4278, 0.8271, 0.4358, 0.8276, 0.4349, 0.8342, 0.4337, 0.8412, 0.4285, 0.8336, 0.4349, 0.8342, 0.3478, 0.8224, 0.3385, 0.822, 0.3386, 0.6527, 0.3479, 0.6523, 0.4158, 0.822, 0.4064, 0.8208, 0.4065, 0.6535, 0.4158, 0.6524, 0.4363, 0.8208, 0.4272, 0.8206, 0.4271, 0.6535, 0.4363, 0.6533, 0.4272, 0.8206, 0.418, 0.8217, 0.418, 0.6523, 0.4271, 0.6535, 0.4064, 0.8208, 0.3974, 0.821, 0.3974, 0.6533, 0.4065, 0.6535, 0.5024, 0.8238, 0.5013, 0.822, 0.506, 0.8172, 0.5072, 0.8189, 0.1278, 0.8217, 0.1185, 0.8221, 0.1185, 0.652, 0.1278, 0.6524, 0.1278, 0.6524, 0.2225, 0.6525, 0.2227, 0.8218, 0.1278, 0.8217, 0.2424, 0.6311, 0.3399, 0.6313, 0.338, 0.6389, 0.2442, 0.6387, 0.1278, 0.6524, 0.128, 0.6455, 0.2222, 0.6456, 0.2225, 0.6525, 0.128, 0.6455, 0.1284, 0.6386, 0.2219, 0.6387, 0.2222, 0.6456, 0.1284, 0.6386, 0.1265, 0.6311, 0.2238, 0.6311, 0.2219, 0.6387, 0.1228, 0.848, 0.1284, 0.8355, 0.2221, 0.8356, 0.2276, 0.8483, 0.1284, 0.8355, 0.1281, 0.8286, 0.2225, 0.8287, 0.2221, 0.8356, 0.1281, 0.8286, 0.1278, 0.8217, 0.2227, 0.8218, 0.2225, 0.8287, 0.3385, 0.822, 0.3382, 0.8288, 0.2441, 0.8288, 0.2439, 0.8219, 0.3382, 0.8288, 0.3379, 0.8357, 0.2444, 0.8356, 0.2441, 0.8288, 0.5328, 0.8123, 0.5315, 0.8189, 0.5303, 0.8172, 0.5315, 0.8107, 0.5315, 0.8189, 0.5268, 0.8238, 0.5257, 0.822, 0.5303, 0.8172, 0.5268, 0.8238, 0.5238, 0.8245, 0.5228, 0.8227, 0.5257, 0.822, 0.5315, 0.6366, 0.5328, 0.6433, 0.5315, 0.6449, 0.5303, 0.6383, 0.5268, 0.6317, 0.5315, 0.6366, 0.5303, 0.6383, 0.5257, 0.6335, 0.5238, 0.6311, 0.5268, 0.6317, 0.5257, 0.6335, 0.5228, 0.6329, 0.535, 0.8123, 0.535, 0.6433, 0.5362, 0.6449, 0.5362, 0.8107, 0.5362, 0.8189, 0.535, 0.8123, 0.5362, 0.8107, 0.5374, 0.8172, 0.5328, 0.6433, 0.5328, 0.8123, 0.5315, 0.8107, 0.5315, 0.6449, 0.4922, 0.8265, 0.4961, 0.8265, 0.496, 0.8296, 0.4923, 0.8296, 0.4921, 0.8199, 0.4962, 0.8199, 0.4961, 0.8265, 0.4922, 0.8265, 0.4921, 0.8132, 0.4962, 0.8132, 0.4962, 0.8199, 0.4921, 0.8199, 0.4961, 0.6341, 0.4922, 0.6341, 0.4923, 0.6311, 0.496, 0.6311, 0.4962, 0.6407, 0.4921, 0.6407, 0.4922, 0.6341, 0.4961, 0.6341, 0.4962, 0.6474, 0.4921, 0.6474, 0.4921, 0.6407, 0.4962, 0.6407, 0.4962, 0.6474, 0.4962, 0.8132, 0.4921, 0.8132, 0.4921, 0.6474, 0.4519, 0.8223, 0.4519, 0.6517, 0.4652, 0.6531, 0.4651, 0.8209, 0.3818, 0.6519, 0.3818, 0.8222, 0.3684, 0.8208, 0.3685, 0.6533, 0.6881, 0.7531, 0.6881, 0.7493, 0.6922, 0.7373, 0.6922, 0.7651, 0.7581, 0.6519, 0.7581, 0.648, 0.7656, 0.6311, 0.7656, 0.6689, 0.3809, 0.6447, 0.3818, 0.6519, 0.3685, 0.6533, 0.368, 0.6465, 0.3797, 0.6377, 0.3809, 0.6447, 0.368, 0.6465, 0.3672, 0.6399, 0.3791, 0.6346, 0.3797, 0.6377, 0.3672, 0.6399, 0.3601, 0.6311, 0.3818, 0.8222, 0.3809, 0.8294, 0.3679, 0.8276, 0.3684, 0.8208, 0.3809, 0.8294, 0.3797, 0.8365, 0.367, 0.8343, 0.3679, 0.8276, 0.3797, 0.8365, 0.3791, 0.8397, 0.3657, 0.8413, 0.367, 0.8343, 0.4519, 0.6517, 0.4528, 0.6445, 0.4657, 0.6464, 0.4652, 0.6531, 0.4528, 0.6445, 0.4541, 0.6375, 0.4666, 0.6398, 0.4657, 0.6464, 0.4541, 0.6375, 0.4547, 0.6344, 0.4736, 0.6311, 0.4666, 0.6398, 0.4528, 0.8294, 0.4519, 0.8223, 0.4651, 0.8209, 0.4656, 0.8276, 0.454, 0.8364, 0.4528, 0.8294, 0.4656, 0.8276, 0.4665, 0.8342, 0.4545, 0.8395, 0.454, 0.8364, 0.4665, 0.8342, 0.4677, 0.8412, 0.3379, 0.8357, 0.3434, 0.8483, 0.2389, 0.8483, 0.2444, 0.8356, 0.7094, 0.7411, 0.7094, 0.7373, 0.7115, 0.7373, 0.7115, 0.7411, 0.5409, 0.6317, 0.5439, 0.6311, 0.5449, 0.6329, 0.542, 0.6335, 0.5362, 0.6366, 0.5409, 0.6317, 0.542, 0.6335, 0.5374, 0.6383, 0.7029, 0.7373, 0.7029, 0.7411, 0.7008, 0.7411, 0.7008, 0.7373, 0.535, 0.6433, 0.5362, 0.6366, 0.5374, 0.6383, 0.5362, 0.6449, 0.2442, 0.6387, 0.338, 0.6389, 0.3384, 0.6458, 0.2439, 0.6456, 0.2439, 0.6456, 0.3384, 0.6458, 0.3386, 0.6527, 0.2436, 0.6525, 0.2436, 0.6525, 0.3386, 0.6527, 0.3385, 0.822, 0.2439, 0.8219, 0.5439, 0.8245, 0.5409, 0.8238, 0.542, 0.822, 0.5449, 0.8227, 0.3601, 0.647, 0.368, 0.6465, 0.3685, 0.6533, 0.3595, 0.6535, 0.3608, 0.6405, 0.3672, 0.6399, 0.368, 0.6465, 0.3601, 0.647, 0.3601, 0.6311, 0.3672, 0.6399, 0.3608, 0.6405, 0.3679, 0.8276, 0.3599, 0.8271, 0.3593, 0.8206, 0.3684, 0.8208, 0.367, 0.8343, 0.3606, 0.8336, 0.3599, 0.8271, 0.3679, 0.8276, 0.3657, 0.8413, 0.3606, 0.8336, 0.367, 0.8343, 0.3518, 0.6451, 0.3601, 0.647, 0.3595, 0.6535, 0.3502, 0.6524, 0.3557, 0.6385, 0.3608, 0.6405, 0.3601, 0.647, 0.3518, 0.6451, 0.3601, 0.6311, 0.3608, 0.6405, 0.3557, 0.6385, 0.3599, 0.8271, 0.3517, 0.829, 0.3501, 0.8217, 0.3593, 0.8206, 0.3606, 0.8336, 0.3555, 0.8356, 0.3517, 0.829, 0.3599, 0.8271, 0.3657, 0.8413, 0.3555, 0.8356, 0.3606, 0.8336, 0.2222, 0.6456, 0.231, 0.6449, 0.2318, 0.6521, 0.2225, 0.6525, 0.2219, 0.6387, 0.2287, 0.6379, 0.231, 0.6449, 0.2222, 0.6456, 0.2238, 0.6311, 0.2287, 0.6379, 0.2219, 0.6387, 0.2313, 0.8294, 0.2225, 0.8287, 0.2227, 0.8218, 0.2321, 0.8222, 0.229, 0.8365, 0.2221, 0.8356, 0.2225, 0.8287, 0.2313, 0.8294, 0.2276, 0.8483, 0.2221, 0.8356, 0.229, 0.8365, 0.2351, 0.6449, 0.2439, 0.6456, 0.2436, 0.6525, 0.2343, 0.6521, 0.2374, 0.6378, 0.2442, 0.6387, 0.2439, 0.6456, 0.2351, 0.6449, 0.2424, 0.6311, 0.2442, 0.6387, 0.2374, 0.6378, 0.2441, 0.8288, 0.2353, 0.8294, 0.2345, 0.8223, 0.2439, 0.8219, 0.2444, 0.8356, 0.2376, 0.8365, 0.2353, 0.8294, 0.2441, 0.8288, 0.2389, 0.8483, 0.2376, 0.8365, 0.2444, 0.8356, 0.4738, 0.6469, 0.4818, 0.6448, 0.4836, 0.6521, 0.4743, 0.6533, 0.473, 0.6404, 0.478, 0.6384, 0.4818, 0.6448, 0.4738, 0.6469, 0.4736, 0.6311, 0.478, 0.6384, 0.473, 0.6404, 0.5409, 0.8238, 0.5362, 0.8189, 0.5374, 0.8172, 0.542, 0.822, 0.7159, 0.7351, 0.6881, 0.7351, 0.6881, 0.6311, 0.7159, 0.6311, 0.2345, 0.8223, 0.2343, 0.6521, 0.2436, 0.6525, 0.2439, 0.8219, 0.4677, 0.8412, 0.4665, 0.8342, 0.4729, 0.8336, 0.4729, 0.8336, 0.4665, 0.8342, 0.4656, 0.8276, 0.4736, 0.8271, 0.4736, 0.8271, 0.4656, 0.8276, 0.4651, 0.8209, 0.4741, 0.8207, 0.4736, 0.6311, 0.473, 0.6404, 0.4666, 0.6398, 0.4666, 0.6398, 0.473, 0.6404, 0.4738, 0.6469, 0.4657, 0.6464, 0.4657, 0.6464, 0.4738, 0.6469, 0.4743, 0.6533, 0.4652, 0.6531, 0.4677, 0.8412, 0.4729, 0.8336, 0.4778, 0.8356, 0.4778, 0.8356, 0.4729, 0.8336, 0.4736, 0.8271, 0.4817, 0.8292, 0.4817, 0.8292, 0.4736, 0.8271, 0.4741, 0.8207, 0.4836, 0.8219, 0.3501, 0.8217, 0.3502, 0.6524, 0.3595, 0.6535, 0.3593, 0.8206, 0.4651, 0.8209, 0.4652, 0.6531, 0.4743, 0.6533, 0.4741, 0.8207, 0.4741, 0.8207, 0.4743, 0.6533, 0.4836, 0.6521, 0.4836, 0.8219, 0.3593, 0.8206, 0.3595, 0.6535, 0.3685, 0.6533, 0.3684, 0.8208, 0.2227, 0.8218, 0.2225, 0.6525, 0.2318, 0.6521, 0.2321, 0.8222, 0.8374, 0.508, 0.8374, 0.2558, 0.858, 0.2558, 0.858, 0.508, 0.8146, 0.7624, 0.8146, 0.5102, 0.8352, 0.5102, 0.8352, 0.7624, 0.819, 0.2533, 0.819, 0.001104, 0.8395, 0.001104, 0.8395, 0.2533, 0.7919, 0.508, 0.7919, 0.2558, 0.8124, 0.2558, 0.8124, 0.508, 0.7884, 0.6311, 0.7884, 0.6516, 0.7678, 0.6516, 0.7678, 0.6311, 0.8851, 0.6536, 0.8646, 0.6536, 0.8602, 0.6493, 0.8895, 0.6493, 0.8646, 0.6742, 0.8851, 0.6742, 0.8895, 0.6786, 0.8602, 0.6786, 0.8851, 0.6742, 0.8851, 0.6536, 0.8895, 0.6493, 0.8895, 0.6786, 0.8646, 0.6536, 0.8646, 0.6742, 0.8602, 0.6786, 0.8602, 0.6493, 0.8895, 0.7101, 0.8602, 0.7101, 0.8602, 0.6808, 0.8895, 0.6808, 0.8602, 0.6098, 0.8602, 0.5748, 0.8895, 0.5748, 0.8895, 0.6098, 0.1185, 0.8855, 0.1185, 0.8505, 0.1478, 0.8505, 0.1478, 0.8855, 0.7181, 0.7655, 0.7181, 0.7305, 0.7474, 0.7305, 0.7474, 0.7655, 0.1815, 0.8855, 0.1815, 0.8505, 0.2108, 0.8505, 0.2108, 0.8855, 0.858, 0.7624, 0.8374, 0.7624, 0.8374, 0.5102, 0.858, 0.5102, 0.8124, 0.7624, 0.7919, 0.7624, 0.7919, 0.5102, 0.8124, 0.5102, 0.8352, 0.508, 0.8146, 0.508, 0.8146, 0.2558, 0.8352, 0.2558, 0.8623, 0.2533, 0.8417, 0.2533, 0.8417, 0.001104, 0.8623, 0.001104, 0.7884, 0.6538, 0.7884, 0.6744, 0.7678, 0.6744, 0.7678, 0.6538, 0.8646, 0.7167, 0.8602, 0.7123, 0.8895, 0.7123, 0.8851, 0.7167, 0.8851, 0.7372, 0.8895, 0.7416, 0.8602, 0.7416, 0.8646, 0.7372, 0.8646, 0.7372, 0.8602, 0.7416, 0.8602, 0.7123, 0.8646, 0.7167, 0.8851, 0.7167, 0.8895, 0.7123, 0.8895, 0.7416, 0.8851, 0.7372, 0.8938, 0.001104, 0.8938, 0.03041, 0.8645, 0.03041, 0.8645, 0.001104, 0.7789, 0.7655, 0.7496, 0.7655, 0.7496, 0.7305, 0.7789, 0.7305, 0.1793, 0.8855, 0.15, 0.8855, 0.15, 0.8505, 0.1793, 0.8505, 0.8895, 0.5726, 0.8602, 0.5726, 0.8602, 0.5376, 0.8895, 0.5376, 0.8895, 0.6471, 0.8602, 0.6471, 0.8602, 0.612, 0.8895, 0.612, 0.0793, 0.001104, 0.1575, 0.001104, 0.1575, 0.0793, 0.0793, 0.0793, 0.0793, 0.0793, 0.1575, 0.0793, 0.1575, 0.1575, 0.0793, 0.1575, 0.0793, 0.1575, 0.1575, 0.1575, 0.1575, 0.2357, 0.0793, 0.2357, 0.0793, 0.2357, 0.1575, 0.2357, 0.1575, 0.3139, 0.0793, 0.3139, 0.06272, 0.2191, 0.01768, 0.2191, 0.01768, 0.2191, 0.06272, 0.2191, 0.1575, 0.1575, 0.2357, 0.1575, 0.2357, 0.2357, 0.1575, 0.2357, 0.01768, 0.1741, 0.01768, 0.2191, 0.001104, 0.2357, 0.001104, 0.1575, 0.06272, 0.1741, 0.01768, 0.1741, 0.001104, 0.1575, 0.0793, 0.1575, 0.06272, 0.2191, 0.06272, 0.1741, 0.0793, 0.1575, 0.0793, 0.2357, 0.01768, 0.2191, 0.06272, 0.2191, 0.0793, 0.2357, 0.001104, 0.2357, 0.01768, 0.1741, 0.06272, 0.1741, 0.06272, 0.2191, 0.01768, 0.2191, 0.01768, 0.1741, 0.06272, 0.1741, 0.06272, 0.1741, 0.01768, 0.1741, 0.06272, 0.1741, 0.06272, 0.2191, 0.06272, 0.2191, 0.06272, 0.1741, 0.01768, 0.2191, 0.01768, 0.1741, 0.01768, 0.1741, 0.01768, 0.2191, 0.3161, 0.001104, 0.3161, 0.0793, 0.3943, 0.0793, 0.3943, 0.001104, 0.3161, 0.0793, 0.3161, 0.1575, 0.3943, 0.1575, 0.3943, 0.0793, 0.3161, 0.1575, 0.3161, 0.2357, 0.3943, 0.2357, 0.3943, 0.1575, 0.3161, 0.2357, 0.3161, 0.3139, 0.3943, 0.3139, 0.3943, 0.2357, 0.2995, 0.2191, 0.2995, 0.2191, 0.2545, 0.2191, 0.2545, 0.2191, 0.3943, 0.1575, 0.3943, 0.2357, 0.4725, 0.2357, 0.4725, 0.1575, 0.2545, 0.1741, 0.2379, 0.1575, 0.2379, 0.2357, 0.2545, 0.2191, 0.2995, 0.1741, 0.3161, 0.1575, 0.2379, 0.1575, 0.2545, 0.1741, 0.2995, 0.2191, 0.3161, 0.2357, 0.3161, 0.1575, 0.2995, 0.1741, 0.2545, 0.2191, 0.2379, 0.2357, 0.3161, 0.2357, 0.2995, 0.2191, 0.2545, 0.1741, 0.2545, 0.2191, 0.2995, 0.2191, 0.2995, 0.1741, 0.2545, 0.1741, 0.2545, 0.1741, 0.2995, 0.1741, 0.2995, 0.1741, 0.2995, 0.1741, 0.2995, 0.1741, 0.2995, 0.2191, 0.2995, 0.2191, 0.2545, 0.2191, 0.2545, 0.2191, 0.2545, 0.1741, 0.2545, 0.1741, 0.0793, 0.3161, 0.0793, 0.3943, 0.1575, 0.3943, 0.1575, 0.3161, 0.0793, 0.3943, 0.0793, 0.4725, 0.1575, 0.4725, 0.1575, 0.3943, 0.0793, 0.4725, 0.0793, 0.5507, 0.1575, 0.5507, 0.1575, 0.4725, 0.0793, 0.5507, 0.0793, 0.6289, 0.1575, 0.6289, 0.1575, 0.5507, 0.06272, 0.5341, 0.06272, 0.5341, 0.01768, 0.5341, 0.01768, 0.5341, 0.1575, 0.4725, 0.1575, 0.5507, 0.2357, 0.5507, 0.2357, 0.4725, 0.01768, 0.489, 0.001104, 0.4725, 0.001104, 0.5507, 0.01768, 0.5341, 0.06272, 0.489, 0.0793, 0.4725, 0.001104, 0.4725, 0.01768, 0.489, 0.06272, 0.5341, 0.0793, 0.5507, 0.0793, 0.4725, 0.06272, 0.489, 0.01768, 0.5341, 0.001104, 0.5507, 0.0793, 0.5507, 0.06272, 0.5341, 0.01768, 0.489, 0.01768, 0.5341, 0.06272, 0.5341, 0.06272, 0.489, 0.01768, 0.489, 0.01768, 0.489, 0.06272, 0.489, 0.06272, 0.489, 0.06272, 0.489, 0.06272, 0.489, 0.06272, 0.5341, 0.06272, 0.5341, 0.01768, 0.5341, 0.01768, 0.5341, 0.01768, 0.489, 0.01768, 0.489, 0.3161, 0.3161, 0.3943, 0.3161, 0.3943, 0.3943, 0.3161, 0.3943, 0.3161, 0.3943, 0.3943, 0.3943, 0.3943, 0.4725, 0.3161, 0.4725, 0.3161, 0.4725, 0.3943, 0.4725, 0.3943, 0.5507, 0.3161, 0.5507, 0.3161, 0.5507, 0.3943, 0.5507, 0.3943, 0.6289, 0.3161, 0.6289, 0.2995, 0.5341, 0.2545, 0.5341, 0.2545, 0.5341, 0.2995, 0.5341, 0.3943, 0.4725, 0.4725, 0.4725, 0.4725, 0.5507, 0.3943, 0.5507, 0.2545, 0.489, 0.2545, 0.5341, 0.2379, 0.5507, 0.2379, 0.4725, 0.2995, 0.489, 0.2545, 0.489, 0.2379, 0.4725, 0.3161, 0.4725, 0.2995, 0.5341, 0.2995, 0.489, 0.3161, 0.4725, 0.3161, 0.5507, 0.2545, 0.5341, 0.2995, 0.5341, 0.3161, 0.5507, 0.2379, 0.5507, 0.2545, 0.489, 0.2995, 0.489, 0.2995, 0.5341, 0.2545, 0.5341, 0.2545, 0.489, 0.2995, 0.489, 0.2995, 0.489, 0.2545, 0.489, 0.2995, 0.489, 0.2995, 0.5341, 0.2995, 0.5341, 0.2995, 0.489, 0.2545, 0.5341, 0.2545, 0.489, 0.2545, 0.489, 0.2545, 0.5341, 0.4747, 0.001104, 0.6311, 0.001104, 0.6311, 0.0402, 0.4747, 0.0402, 0.4747, 0.0402, 0.6311, 0.0402, 0.6311, 0.0793, 0.4747, 0.0793, 0.4747, 0.0793, 0.6311, 0.0793, 0.6311, 0.1184, 0.4747, 0.1184, 0.4747, 0.1184, 0.6311, 0.1184, 0.6311, 0.1575, 0.4747, 0.1575, 0.4747, 0.1575, 0.6311, 0.1575, 0.6311, 0.1966, 0.4747, 0.1966, 0.4747, 0.1966, 0.6311, 0.1966, 0.6311, 0.2357, 0.4747, 0.2357, 0.6859, 0.6717, 0.6859, 0.7291, 0.6452, 0.7698, 0.5878, 0.7698, 0.5472, 0.7291, 0.5472, 0.6717, 0.5878, 0.6311, 0.6452, 0.6311, 0.4747, 0.2357, 0.6311, 0.2357, 0.6311, 0.2748, 0.4747, 0.2748, 0.4747, 0.2748, 0.6311, 0.2748, 0.6311, 0.3139, 0.4747, 0.3139, 0.5228, 0.9415, 0.5228, 0.8841, 0.4821, 0.8434, 0.4247, 0.8434, 0.3841, 0.8841, 0.3841, 0.9415, 0.4247, 0.9822, 0.4821, 0.9822, 0.4747, 0.3161, 0.4747, 0.3552, 0.6311, 0.3552, 0.6311, 0.3161, 0.4747, 0.3552, 0.4747, 0.3943, 0.6311, 0.3943, 0.6311, 0.3552, 0.4747, 0.3943, 0.4747, 0.4334, 0.6311, 0.4334, 0.6311, 0.3943, 0.4747, 0.4334, 0.4747, 0.4725, 0.6311, 0.4725, 0.6311, 0.4334, 0.4747, 0.4725, 0.4747, 0.5116, 0.6311, 0.5116, 0.6311, 0.4725, 0.4747, 0.5116, 0.4747, 0.5507, 0.6311, 0.5507, 0.6311, 0.5116, 0.6859, 0.8126, 0.6452, 0.772, 0.5878, 0.772, 0.5472, 0.8126, 0.5472, 0.87, 0.5878, 0.9107, 0.6452, 0.9107, 0.6859, 0.87, 0.4747, 0.5507, 0.4747, 0.5898, 0.6311, 0.5898, 0.6311, 0.5507, 0.4747, 0.5898, 0.4747, 0.6289, 0.6311, 0.6289, 0.6311, 0.5898, 0.373, 0.9485, 0.3324, 0.9892, 0.2749, 0.9892, 0.2343, 0.9485, 0.2343, 0.8911, 0.2749, 0.8505, 0.3324, 0.8505, 0.373, 0.8911, 0.6333, 0.001104, 0.6333, 0.0402, 0.7897, 0.0402, 0.7897, 0.001104, 0.6333, 0.0402, 0.6333, 0.0793, 0.7897, 0.0793, 0.7897, 0.0402, 0.6333, 0.0793, 0.6333, 0.1184, 0.7897, 0.1184, 0.7897, 0.0793, 0.6333, 0.1184, 0.6333, 0.1575, 0.7897, 0.1575, 0.7897, 0.1184, 0.6333, 0.1575, 0.6333, 0.1966, 0.7897, 0.1966, 0.7897, 0.1575, 0.6333, 0.1966, 0.6333, 0.2357, 0.7897, 0.2357, 0.7897, 0.1966, 0.8268, 0.8126, 0.7861, 0.772, 0.7287, 0.772, 0.6881, 0.8126, 0.6881, 0.87, 0.7287, 0.9107, 0.7861, 0.9107, 0.8268, 0.87, 0.6333, 0.2357, 0.6333, 0.2748, 0.7897, 0.2748, 0.7897, 0.2357, 0.6333, 0.2748, 0.6333, 0.3139, 0.7897, 0.3139, 0.7897, 0.2748, 0.9989, 0.3538, 0.9583, 0.3945, 0.9008, 0.3945, 0.8602, 0.3538, 0.8602, 0.2964, 0.9008, 0.2558, 0.9583, 0.2558, 0.9989, 0.2964, 0.6333, 0.3161, 0.7897, 0.3161, 0.7897, 0.3552, 0.6333, 0.3552, 0.6333, 0.3552, 0.7897, 0.3552, 0.7897, 0.3943, 0.6333, 0.3943, 0.6333, 0.3943, 0.7897, 0.3943, 0.7897, 0.4334, 0.6333, 0.4334, 0.6333, 0.4334, 0.7897, 0.4334, 0.7897, 0.4725, 0.6333, 0.4725, 0.6333, 0.4725, 0.7897, 0.4725, 0.7897, 0.5116, 0.6333, 0.5116, 0.6333, 0.5116, 0.7897, 0.5116, 0.7897, 0.5507, 0.6333, 0.5507, 0.9677, 0.8126, 0.9677, 0.87, 0.9271, 0.9107, 0.8696, 0.9107, 0.829, 0.87, 0.829, 0.8126, 0.8696, 0.772, 0.9271, 0.772, 0.6333, 0.5507, 0.7897, 0.5507, 0.7897, 0.5898, 0.6333, 0.5898, 0.6333, 0.5898, 0.7897, 0.5898, 0.7897, 0.6289, 0.6333, 0.6289, 0.9989, 0.4948, 0.9989, 0.4373, 0.9583, 0.3967, 0.9008, 0.3967, 0.8602, 0.4373, 0.8602, 0.4948, 0.9008, 0.5354, 0.9583, 0.5354])
me_cube_003.materials.append(mat_m_suitcase_base)
me_cube_003.update()

# ---- objects
ob_cube_003 = bpy.data.objects.new('Cube.003', me_cube_003)

# ---- transforms, parenting, visibility, modifiers, constraints
ob_cube_003.location = (0.0, 0.0, 0.0)

# ---- collection membership
col_suitcase1.objects.link(ob_cube_003)

# ---- scene / render settings (as saved in the file)
scene.frame_start = 1; scene.frame_end = 250; scene.frame_set(51)
scene.render.engine = 'CYCLES'
scene.render.resolution_x = 1080
scene.render.bake_bias = 0.0
scene.render.bake_samples = 0
scene.cycles.samples = 500
scene.cycles.sampling_pattern = 'TABULATED_SOBOL'
scene.cycles.tile_size = 200
scene.eevee.ray_tracing_options.trace_max_roughness = 0.0
scene.view_settings.look = 'Very High Contrast'
scene.view_settings.view_transform = 'Filmic'
scene.view_settings.exposure = -0.2685
scene.view_settings.gamma = 0.8
bpy.context.view_layer.update()

# ---- added for rendering (the .blend has no active camera and no usable light): camera, sun
cam_auto = bpy.data.cameras.new('AutoCamera')
cam_auto.lens = 50.0
cam_auto.sensor_width = 36.0
cam_auto.clip_end = 1000.0
ob_auto_camera = bpy.data.objects.new('AutoCamera', cam_auto)
scene.collection.objects.link(ob_auto_camera)
ob_auto_camera.location = (1.01481, -1.21777, 1.31257)
ob_auto_camera.rotation_euler = (1.09748, -7.21219e-08, 0.694738)
scene.camera = ob_auto_camera
light_auto_sun = bpy.data.lights.new('AutoSun', 'SUN')
light_auto_sun.energy = 3.0
light_auto_sun.angle = 0.0523599
ob_auto_sun = bpy.data.objects.new('AutoSun', light_auto_sun)
scene.collection.objects.link(ob_auto_sun)
ob_auto_sun.rotation_euler = (0.872665, 0.174533, 0.523599)
bpy.context.view_layer.update()
